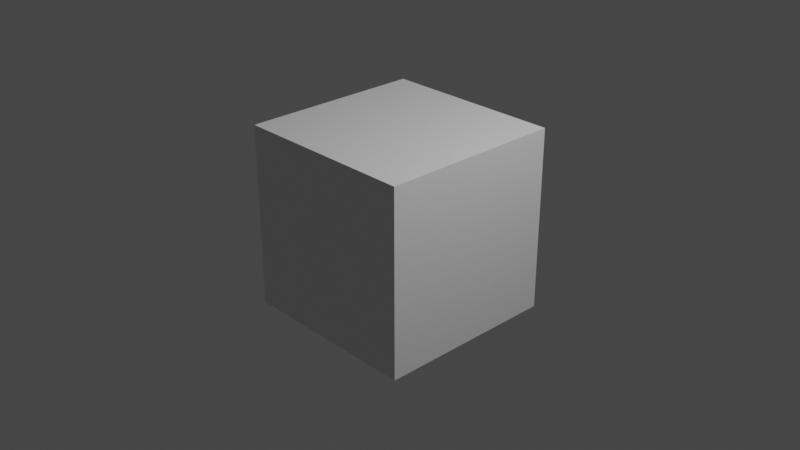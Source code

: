 # Source: cube.blend  (saved by Blender 2.80.75; exported with 4.5.12 LTS)
import bpy
from mathutils import Matrix  # noqa: F401  (used for matrix-valued properties, if any)

bpy.ops.wm.read_factory_settings(use_empty=True)
scene = bpy.context.scene
scene.name = 'Scene'

# ---- collections
col_collection = bpy.data.collections.new('Collection'); scene.collection.children.link(col_collection)

# ---- materials (node trees are filled in below, after node groups)
mat_cube_mat = bpy.data.materials.new('cube_mat')
mat_cube_mat.alpha_threshold = 0.0
mat_cube_mat.use_transparent_shadow = False
mat_cube_mat.line_color = (0.0, 0.0, 0.0, 1.0)

# ---- material node trees
mat_cube_mat.use_nodes = True; mat_cube_mat.node_tree.nodes.clear()
_N = mat_cube_mat.node_tree.nodes; _L = mat_cube_mat.node_tree.links
n0 = _N.new('ShaderNodeOutputMaterial'); n0.name = 'Material Output'; n0.location = (300, 300)
n1 = _N.new('ShaderNodeBsdfPrincipled'); n1.name = 'Principled BSDF'; n1.location = (10, 300)
n1.distribution = 'GGX'
n1.subsurface_method = 'BURLEY'
n1.inputs[2].default_value = 0.4
n1.inputs[3].default_value = 1.45
n1.inputs[27].default_value = (0.0, 0.0, 0.0, 1.0)
n1.inputs[28].default_value = 1.0
_L.new(n1.outputs[0], n0.inputs[0])
n0.is_active_output = True

# ---- world
world_world = bpy.data.worlds.new('World'); scene.world = world_world
world_world.use_nodes = True; world_world.node_tree.nodes.clear()
_N = world_world.node_tree.nodes; _L = world_world.node_tree.links
n0 = _N.new('ShaderNodeOutputWorld'); n0.name = 'World Output'; n0.location = (300, 300)
n1 = _N.new('ShaderNodeBackground'); n1.name = 'Background'; n1.location = (10, 300)
n1.inputs[0].default_value = (0.05088, 0.05088, 0.05088, 1.0)
_L.new(n1.outputs[0], n0.inputs[0])
n0.is_active_output = True
world_world.color = (0.05088, 0.05088, 0.05088)
world_world.use_sun_shadow = False
world_world.sun_shadow_jitter_overblur = 0.0

# ---- cameras
cam_camera = bpy.data.cameras.new('Camera')
cam_camera.clip_end = 100.0
cam_camera.ortho_scale = 7.314

# ---- lights
light_light = bpy.data.lights.new('Light', 'POINT')
light_light.transmission_factor = 0.0
light_light.energy = 1000.0
light_light.shadow_soft_size = 0.1
light_light.shadow_maximum_resolution = 0.006
light_light.use_absolute_resolution = True

# ---- meshes
me_cube = bpy.data.meshes.new('Cube')
me_cube.from_pydata([(1.0, 1.0, 1.0), (1.0, 1.0, -1.0), (1.0, -1.0, 1.0), (1.0, -1.0, -1.0), (-1.0, 1.0, 1.0), (-1.0, 1.0, -1.0), (-1.0, -1.0, 1.0), (-1.0, -1.0, -1.0)], [], [(0, 4, 6, 2), (3, 2, 6, 7), (7, 6, 4, 5), (5, 1, 3, 7), (1, 0, 2, 3), (5, 4, 0, 1)])
_uv = me_cube.uv_layers.new(name='UVMap')
_uv.uv.foreach_set('vector', [0.375, 0.0, 0.625, 0.0, 0.625, 0.25, 0.375, 0.25, 0.375, 0.25, 0.625, 0.25, 0.625, 0.5, 0.375, 0.5, 0.375, 0.5, 0.625, 0.5, 0.625, 0.75, 0.375, 0.75, 0.375, 0.75, 0.625, 0.75, 0.625, 1.0, 0.375, 1.0, 0.125, 0.5, 0.375, 0.5, 0.375, 0.75, 0.125, 0.75, 0.625, 0.5, 0.875, 0.5, 0.875, 0.75, 0.625, 0.75])
me_cube.materials.append(mat_cube_mat)
me_cube.use_remesh_preserve_volume = False
me_cube.use_remesh_preserve_attributes = False
me_cube.use_mirror_vertex_groups = False
me_cube.update()

# ---- objects
ob_cube = bpy.data.objects.new('Cube', me_cube)
ob_light = bpy.data.objects.new('Light', light_light)
ob_camera = bpy.data.objects.new('Camera', cam_camera)

# ---- transforms, parenting, visibility, modifiers, constraints
ob_cube.location = (0.0, 0.0, 0.0)
ob_cube.lock_rotations_4d = False
ob_cube.empty_display_type = 'ARROWS'
ob_cube.lineart.crease_threshold = 0.0
ob_light.location = (4.076, 1.005, 5.904)
ob_light.rotation_euler = (0.6503, 0.05522, 1.866)
ob_light.lock_rotations_4d = False
ob_light.empty_display_type = 'ARROWS'
ob_light.color = (0.0, 0.0, 0.0, 0.0)
ob_light.lineart.crease_threshold = 0.0
ob_camera.location = (7.359, -6.926, 4.958)
ob_camera.rotation_euler = (1.109, 0.0, 0.8149)
ob_camera.lock_rotations_4d = False
ob_camera.empty_display_type = 'ARROWS'
ob_camera.color = (0.0, 0.0, 0.0, 0.0)
ob_camera.display_type = 'WIRE'
ob_camera.lineart.crease_threshold = 0.0

# ---- collection membership
col_collection.objects.link(ob_cube)
col_collection.objects.link(ob_light)
col_collection.objects.link(ob_camera)

# ---- scene / render settings (as saved in the file)
scene.camera = ob_camera
scene.frame_start = 1; scene.frame_end = 250; scene.frame_set(1)
scene.render.engine = 'BLENDER_EEVEE_NEXT'
scene.cycles.use_denoising = False
scene.cycles.samples = 128
scene.cycles.sampling_pattern = 'TABULATED_SOBOL'
scene.cycles.use_adaptive_sampling = False
scene.cycles.use_light_tree = False
scene.view_settings.view_transform = 'Filmic'
bpy.context.view_layer.update()
